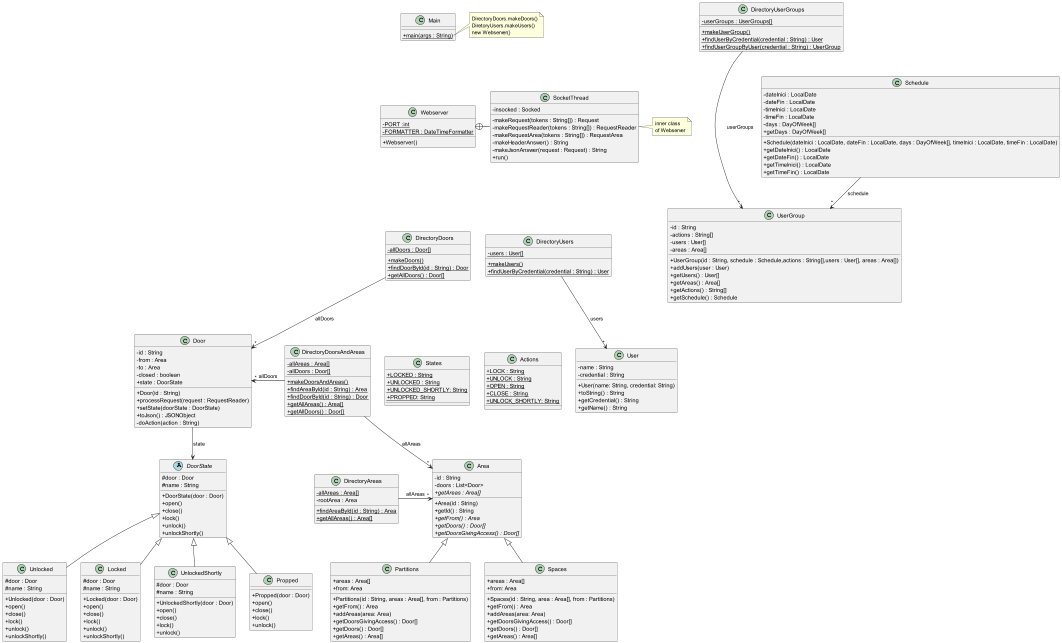

The diagram above was rendered by PlantUML. Its source (embedded in the PNG):
@startuml
'https://plantuml.com/class-diagram
skinparam classAttributeIconSize 0

class Webserver {
- {static} PORT :int
- {static} FORMATTER : DateTimeFormatter
+ Webserver()
}

class SocketThread {
- insocked : Socked
- makeRequest(tokens : String[]) : Request
- makeRequestReader(tokens : String[]) : RequestReader
- makeRequestArea(tokens : String[]) : RequestArea
- makeHeaderAnswer() : String
- makeJsonAnswer(request : Request) : String
+ run()
}

Webserver +-right- SocketThread

note right of SocketThread
inner class
of Webserver
end note

class DirectoryDoors {
- {static} allDoors : Door[]
+ {static} makeDoors()
+ {static} findDoorById(id : String) : Door
+ {static} getAllDoors() : Door[]
}

DirectoryDoors --> "*" Door : "allDoors"

class DirectoryUsers {
- {static} users : User[]
+ {static} makeUsers()
+ {static} findUserByCredential(credential : String) : User
}

class DirectoryUserGroups {
- {static} userGroups : UserGroups[]
+ {static} makeUserGroup()
+ {static} findUserByCredential(credential : String) : User
+ {static} findUserGroupByUser(credential : String) : UserGroup
}

class UserGroup {
- id : String
- actions : String[]
- users : User[]
- areas : Area[]
+ UserGroup(id : String, schedule : Schedule,actions : String[],users : User[], areas : Area[])
+ addUsers(user : User)
+ getUsers() : User[]
+ getAreas() : Area[]
+ getActions() : String[]
+ getSchedule() : Schedule

}
DirectoryUserGroups --> "*" UserGroup : "userGroups"
DirectoryUsers --> "*" User : "users"
Schedule --> "*" UserGroup : schedule

class Door {
- id : String
- from : Area
- to : Area
- closed : boolean
+ state : DoorState
+ Door(id : String)
+ processRequest(request : RequestReader)
+ setState(doorState : DoorState)
+ toJson() : JSONObject
'+ toString() : String
'+ isClosed() :boolean
'+ setClosed(b : boolean)
'+ getStateName() : String
'+ getId() : String
'+ getTo() : Area
'+ getFrom() : Area
- doAction(action : String)
}

abstract class DoorState{
#door : Door
#name : String
+ DoorState(door : Door)
+ open()
+ close()
+ lock()
+ unlock()
+ unlockShortly()
'+ setName(name : String)
'+ getName() : String
}

class Unlocked extends DoorState {
#door : Door
#name : String
+ Unlocked(door : Door)
+ open()
+ close()
+ lock()
+ unlock()
+ unlockShortly()
}

class Locked extends DoorState {
#door : Door
#name : String
+ Locked(door : Door)
+ open()
+ close()
+ lock()
+ unlock()
+ unlockShortly()
}

class UnlockedShortly extends DoorState {
#door : Door
#name : String
+ UnlockedShortly(door : Door)
+ open()
+ close()
+ lock()
+ unlock()
}

class States {
+ {static} LOCKED : String
+ {static} UNLOCKED : String
+ {static} UNLOCKED_SHORTLY: String
+ {static} PROPPED: String
}

class Actions {
+ {static} LOCK : String
+ {static} UNLOCK : String
+ {static} OPEN : String
+ {static} CLOSE : String
+ {static} UNLOCK_SHORTLY: String
}

class User {
- name : String
- credential : String
+ User(name: String, credential: String)
+ toString() : String
+ getCredential() : String
+ getName() : String
}


class Area {
- id : String
- doors : List<Door>
+ Area(id : String)
+ getId() : String
+ {abstract} getFrom() : Area
+ {abstract} getDoors() : Door[]
+ {abstract} getDoorsGivingAccess() : Door[]
+ {abstract} getAreas : Area[]
}

class Partitions extends Area {
+ areas : Area[]
+ from: Area
+ Partitions(id : String, areas : Area[], from : Partitions)
+ getFrom() : Area
+ addAreas(area: Area)
+ getDoorsGivingAccess() : Door[]
+ getDoors() : Door[]
+ getAreas() : Area[]
}

class Propped extends DoorState {
+ Propped(door : Door)
+ open()
+ close()
+ lock()
+ unlock()
}

class Schedule {
- dateInici : LocalDate
- dateFin : LocalDate
- timeInici : LocalDate
- timeFin : LocalDate
- days : DayOfWeek[]
+ Schedule(dateInici : LocalDate, dateFin : LocalDate, days : DayOfWeek[], timeInici : LocalDate, timeFin : LocalDate)
+ getDateInici() : LocalDate
+ getDateFin() : LocalDate
+ getTimeInici() : LocalDate
+ getTimeFin() : LocalDate
+ getDays : DayOfWeek[]
}

class Spaces extends Area {
+ areas : Area[]
+ from: Area
+ Spaces(id : String, area : Area[], from : Partitions)
+  getFrom() : Area
+ addAreas(area: Area)
+ getDoorsGivingAccess() : Door[]
+ getDoors() : Door[]
+ getAreas() : Area[]
}

class DirectoryAreas {
- {static} allAreas : Area[]
- rootArea : Area
+ {static} findAreaById(id : String) : Area
+ {static} getAllAreas() : Area[]
}

DirectoryAreas --> "*" Area : "allAreas"

class DirectoryDoorsAndAreas {
- {static} allAreas : Area[]
- {static} allDoors : Door[]
+ {static} makeDoorsAndAreas()
+ {static} findAreaById(id : String) : Area
+ {static} findDoorById(id : String) : Door
+ {static} getAllAreas() : Area[]
+ {static} getAllDoors() : Door[]
}
DirectoryDoorsAndAreas --> "*" Area : "allAreas"
DirectoryDoorsAndAreas --> "*" Door : "allDoors"


class Main {
+ {static} main(args : String)
}

note right of Main::main
DirectoryDoors.makeDoors()
DiretoryUsers.makeUsers()
new Webserver()
end note

DirectoryUserGroups -[hidden]down- Schedule
DirectoryDoorsAndAreas -[hidden]left- Door
DirectoryAreas -[hidden]right- Area
Area -[hidden]up- User
Main -[hidden]down- Webserver
Webserver -[hidden]down- DirectoryDoors
DirectoryDoors -[hidden]right- DirectoryUsers
Door -down-> DoorState : state
Door -[hidden]right- States
States -[hidden]right- Actions
@enduml